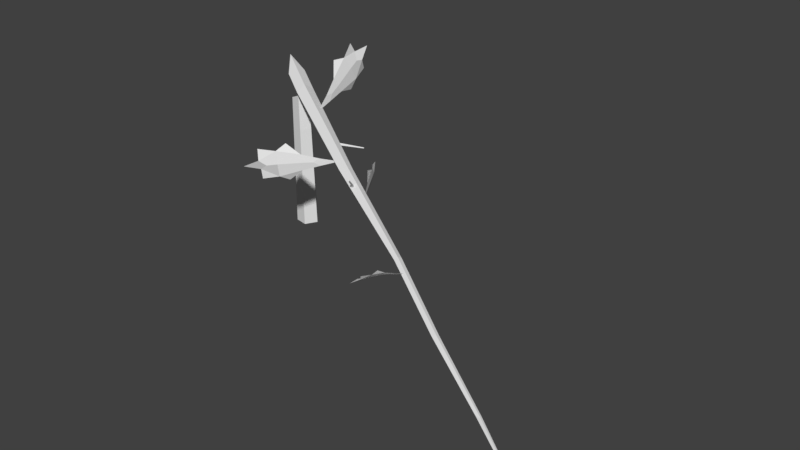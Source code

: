 # Source: 7.blend  (saved by Blender 2.78.0; exported with 4.5.12 LTS)
import bpy
from mathutils import Matrix  # noqa: F401  (used for matrix-valued properties, if any)

bpy.ops.wm.read_factory_settings(use_empty=True)
scene = bpy.context.scene
scene.name = 'Scene'

# ---- collections
col_collection_1 = bpy.data.collections.new('Collection 1'); scene.collection.children.link(col_collection_1)

# ---- materials (node trees are filled in below, after node groups)
mat_pine_needle = bpy.data.materials.new('Pine Needle')
mat_pine_needle.alpha_threshold = 0.0
mat_pine_needle.use_transparent_shadow = False
mat_pine_needle.roughness = 0.5
mat_pine_bark = bpy.data.materials.new('Pine Bark')
mat_pine_bark.alpha_threshold = 0.0
mat_pine_bark.use_transparent_shadow = False
mat_pine_bark.roughness = 0.5
mat_pine_wood = bpy.data.materials.new('Pine Wood')
mat_pine_wood.alpha_threshold = 0.0
mat_pine_wood.use_transparent_shadow = False
mat_pine_wood.roughness = 0.5

# ---- material node trees

# ---- world
world_world = bpy.data.worlds.new('World'); scene.world = world_world
world_world.color = (0.05088, 0.05088, 0.05088)
world_world.use_sun_shadow = False
world_world.sun_shadow_jitter_overblur = 0.0
world_world.cycles.sampling_method = 'MANUAL'

# ---- meshes
me_dead_pine_tree_crk_l_07 = bpy.data.meshes.new('Dead_Pine_Tree_crk_l_07')
me_dead_pine_tree_crk_l_07.from_pydata([(1.145, 3.568, 0.09416), (1.113, 3.763, -0.04513), (1.108, 3.757, 0.1964), (1.16, 3.411, 0.6218), (1.093, 3.915, -0.3309), (1.014, 4.114, -0.22), (1.094, 3.701, -0.444), (1.08, 3.911, -1.098), (1.05, 4.264, -0.9224), (0.9522, 4.071, -1.585), (1.006, 4.366, -1.452), (0.9425, 4.593, -0.7527), (0.8395, 4.615, -1.33), (0.7839, 4.881, -1.203), (1.03, 4.414, -1.196), (0.8776, 4.68, -1.822), (1.013, 3.606, -0.9449), (0.8222, 4.578, -0.447), (2.392, 2.749, 1.858), (2.228, 2.626, 1.971), (2.409, 2.539, 1.851), (2.832, 2.69, 1.564), (1.969, 2.598, 2.146), (1.967, 2.368, 2.106), (1.929, 2.827, 2.122), (1.361, 2.897, 2.504), (1.416, 2.521, 2.519), (0.8628, 2.888, 2.702), (0.9543, 2.587, 2.779), (1.429, 2.15, 2.467), (0.9244, 2.295, 2.668), (0.9534, 2.011, 2.648), (1.165, 2.474, 2.687), (0.5512, 2.368, 2.96), (1.514, 3.09, 2.267), (1.594, 2.023, 2.23), (4.189, 2.165, 2.094), (4.151, 2.285, 1.988), (4.23, 2.303, 2.131), (4.355, 2.106, 2.425), (4.06, 2.353, 1.8), (4.081, 2.507, 1.853), (3.993, 2.206, 1.772), (3.765, 2.23, 1.353), (3.857, 2.468, 1.401), (3.529, 2.279, 1.075), (3.646, 2.453, 1.084), (3.905, 2.724, 1.475), (3.633, 2.657, 1.165), (3.691, 2.862, 1.211), (3.762, 2.513, 1.219), (3.49, 2.637, 0.854), (3.752, 2.096, 1.521), (3.95, 2.799, 1.694), (6.605, 1.552, 3.741), (6.507, 1.529, 3.817), (6.53, 1.477, 3.706), (6.724, 1.474, 3.492), (6.429, 1.551, 3.964), (6.332, 1.483, 3.923), (6.499, 1.647, 4.0), (6.42, 1.72, 4.369), (6.301, 1.58, 4.3), (6.31, 1.757, 4.646), (6.246, 1.62, 4.593), (6.155, 1.457, 4.226), (6.105, 1.562, 4.526), (6.003, 1.455, 4.462), (6.247, 1.571, 4.456), (6.084, 1.545, 4.786), (6.491, 1.81, 4.247), (6.104, 1.432, 4.064), (1.16, 3.411, 0.6218), (1.108, 3.757, 0.1963), (1.113, 3.763, -0.04514), (1.144, 3.568, 0.09416), (1.013, 4.114, -0.2201), (1.092, 3.915, -0.3309), (1.05, 4.264, -0.9224), (1.079, 3.911, -1.098), (1.094, 3.701, -0.4439), (1.006, 4.366, -1.452), (0.9519, 4.071, -1.585), (0.7835, 4.881, -1.203), (0.8392, 4.615, -1.33), (0.9422, 4.593, -0.7528), (1.03, 4.414, -1.196), (0.8773, 4.679, -1.822), (1.013, 3.606, -0.9448), (0.822, 4.577, -0.4472), (2.832, 2.69, 1.564), (2.409, 2.539, 1.851), (2.228, 2.626, 1.971), (2.392, 2.749, 1.858), (1.966, 2.368, 2.106), (1.969, 2.598, 2.146), (1.416, 2.521, 2.519), (1.361, 2.897, 2.504), (1.928, 2.827, 2.122), (0.9542, 2.587, 2.778), (0.8626, 2.888, 2.701), (0.9533, 2.011, 2.647), (0.9243, 2.295, 2.667), (1.429, 2.15, 2.466), (1.165, 2.474, 2.686), (0.5511, 2.368, 2.96), (1.514, 3.089, 2.266), (1.594, 2.023, 2.23), (4.355, 2.106, 2.425), (4.23, 2.303, 2.131), (4.151, 2.285, 1.988), (4.189, 2.165, 2.094), (4.081, 2.507, 1.853), (4.06, 2.353, 1.8), (3.857, 2.468, 1.401), (3.765, 2.23, 1.353), (3.993, 2.207, 1.772), (3.646, 2.453, 1.084), (3.529, 2.279, 1.075), (3.691, 2.862, 1.211), (3.633, 2.657, 1.165), (3.905, 2.724, 1.475), (3.762, 2.513, 1.22), (3.49, 2.637, 0.8542), (3.752, 2.096, 1.521), (3.95, 2.799, 1.694), (6.724, 1.474, 3.492), (6.529, 1.477, 3.705), (6.507, 1.53, 3.817), (6.605, 1.553, 3.74), (6.332, 1.483, 3.923), (6.428, 1.552, 3.964), (6.301, 1.58, 4.3), (6.42, 1.72, 4.369), (6.499, 1.647, 4.0), (6.246, 1.62, 4.593), (6.309, 1.757, 4.646), (6.003, 1.455, 4.462), (6.104, 1.563, 4.526), (6.154, 1.457, 4.226), (6.247, 1.571, 4.456), (6.084, 1.545, 4.786), (6.49, 1.81, 4.246), (6.104, 1.432, 4.064), (0.0199, 2.446, 0.2174), (-0.02175, 3.44, 0.1866), (-0.3312, 3.352, 0.1245), (-0.312, 2.383, 0.1491), (-0.02696, 2.431, -0.319), (-0.05416, 3.42, -0.3008), (0.1689, 3.423, -0.05206), (0.2123, 2.433, -0.05343), (2.148, 2.857, 1.116), (2.802, 2.724, 0.5452), (2.802, 2.749, 0.5353), (2.14, 2.931, 1.096), (2.1, 2.876, 1.06), (2.793, 2.729, 0.52), (3.785, 2.373, 2.103), (3.975, 2.764, 2.47), (3.981, 2.792, 2.446), (3.794, 2.424, 2.054), (4.007, 2.767, 2.451), (3.847, 2.379, 2.069), (3.356, 2.637, 1.621), (6.307, 1.615, 3.133), (6.269, 1.502, 3.134), (3.22, 2.422, 1.623), (3.144, 2.394, 1.771), (6.21, 1.483, 3.237), (6.211, 1.585, 3.3), (3.089, 2.617, 1.865), (3.307, 2.747, 1.776), (6.272, 1.667, 3.236), (10.55, 0.266, 5.609), (10.62, 0.3083, 5.637), (12.59, -0.01168, 6.985), (12.55, -0.01687, 6.96), (10.5, 0.3077, 5.695), (10.53, 0.2688, 5.674), (12.54, -0.02159, 6.98), (12.56, -0.01218, 7.007), (10.63, 0.3204, 5.697), (12.59, -0.007368, 7.013), (0.1329, 3.661, 0.3757), (0.2156, 3.904, 0.1721), (0.2528, 3.442, -0.04452), (0.0902, 3.389, 0.2426), (0.3874, 3.73, -0.02529), (8.374, 0.8931, 4.549), (8.457, 0.9423, 4.49), (8.43, 0.8483, 4.408), (8.376, 0.8349, 4.49), (8.495, 0.9069, 4.425), (-0.3645, 4.018, -0.4533), (-0.9734, 4.361, -0.5047), (-0.619, 3.95, -0.05231), (-0.2987, -0.5871, -0.1774), (-0.3239, 2.024, -0.1732), (0.03992, -0.5871, -0.3639), (0.3193, -0.5871, -0.05681), (0.1223, -0.5871, 0.293), (-0.2648, -0.5871, 0.2095)], [], [(0, 1, 2, 3), (4, 5, 2, 1), (4, 6, 7, 8), (7, 9, 10), (11, 12, 13), (8, 7, 10, 14), (12, 14, 10, 15), (7, 6, 16), (5, 11, 17), (11, 8, 14, 12), (5, 4, 8, 11), (6, 4, 1, 0), (18, 19, 20, 21), (22, 23, 20, 19), (22, 24, 25, 26), (25, 27, 28), (29, 30, 31), (26, 25, 28, 32), (30, 32, 28, 33), (25, 24, 34), (23, 29, 35), (29, 26, 32, 30), (23, 22, 26, 29), (24, 22, 19, 18), (36, 37, 38, 39), (40, 41, 38, 37), (40, 42, 43, 44), (43, 45, 46), (47, 48, 49), (44, 43, 46, 50), (48, 50, 46, 51), (43, 42, 52), (41, 47, 53), (47, 44, 50, 48), (41, 40, 44, 47), (42, 40, 37, 36), (54, 55, 56, 57), (58, 59, 56, 55), (58, 60, 61, 62), (61, 63, 64), (65, 66, 67), (62, 61, 64, 68), (66, 68, 64, 69), (61, 60, 70), (59, 65, 71), (65, 62, 68, 66), (59, 58, 62, 65), (60, 58, 55, 54), (72, 73, 74, 75), (74, 73, 76, 77), (78, 79, 80, 77), (81, 82, 79), (83, 84, 85), (86, 81, 79, 78), (87, 81, 86, 84), (88, 80, 79), (89, 85, 76), (84, 86, 78, 85), (85, 78, 77, 76), (75, 74, 77, 80), (90, 91, 92, 93), (92, 91, 94, 95), (96, 97, 98, 95), (99, 100, 97), (101, 102, 103), (104, 99, 97, 96), (105, 99, 104, 102), (106, 98, 97), (107, 103, 94), (102, 104, 96, 103), (103, 96, 95, 94), (93, 92, 95, 98), (108, 109, 110, 111), (110, 109, 112, 113), (114, 115, 116, 113), (117, 118, 115), (119, 120, 121), (122, 117, 115, 114), (123, 117, 122, 120), (124, 116, 115), (125, 121, 112), (120, 122, 114, 121), (121, 114, 113, 112), (111, 110, 113, 116), (126, 127, 128, 129), (128, 127, 130, 131), (132, 133, 134, 131), (135, 136, 133), (137, 138, 139), (140, 135, 133, 132), (141, 135, 140, 138), (142, 134, 133), (143, 139, 130), (138, 140, 132, 139), (139, 132, 131, 130), (129, 128, 131, 134), (144, 145, 146, 147), (148, 149, 150, 151), (151, 150, 145, 144), (152, 153, 154, 155), (156, 157, 153, 152), (153, 157, 154), (155, 154, 157, 156), (158, 159, 160, 161), (161, 160, 162, 163), (163, 162, 159, 158), (162, 160, 159), (164, 165, 166, 167), (168, 169, 170, 171), (172, 173, 165, 164), (167, 166, 169, 168), (171, 170, 173, 172), (174, 175, 176, 177), (178, 179, 180, 181), (175, 182, 183, 176), (179, 174, 177, 180), (182, 178, 181, 183), (184, 171, 172, 185), (186, 167, 168, 187), (185, 172, 164, 188), (187, 168, 171, 184), (188, 164, 167, 186), (173, 170, 189, 190), (190, 189, 178, 182), (169, 166, 191, 192), (192, 191, 174, 179), (165, 173, 190, 193), (193, 190, 182, 175), (170, 169, 192, 189), (189, 192, 179, 178), (166, 165, 193, 191), (191, 193, 175, 174), (180, 177, 176, 183), (181, 180, 183), (150, 186, 187), (145, 150, 187), (187, 184, 145), (186, 150, 188), (185, 188, 194, 195), (184, 185, 195, 196), (195, 194, 196), (188, 184, 196, 194), (197, 198, 148, 199), (200, 151, 144, 201), (202, 147, 198, 197), (199, 148, 151, 200), (201, 144, 147, 202), (148, 147, 146, 149), (198, 147, 148), (188, 150, 145, 184), (145, 150, 149, 146), (201, 202, 197, 199, 200)])
me_dead_pine_tree_crk_l_07.polygons.foreach_set('material_index', [0, 0, 0, 0, 0, 0, 0, 0, 0, 0, 0, 0, 0, 0, 0, 0, 0, 0, 0, 0, 0, 0, 0, 0, 0, 0, 0, 0, 0, 0, 0, 0, 0, 0, 0, 0, 0, 0, 0, 0, 0, 0, 0, 0, 0, 0, 0, 0, 0, 0, 0, 0, 0, 0, 0, 0, 0, 0, 0, 0, 0, 0, 0, 0, 0, 0, 0, 0, 0, 0, 0, 0, 0, 0, 0, 0, 0, 0, 0, 0, 0, 0, 0, 0, 0, 0, 0, 0, 0, 0, 0, 0, 0, 0, 0, 0, 1, 1, 1, 0, 0, 0, 0, 0, 0, 0, 0, 1, 1, 1, 1, 1, 1, 1, 1, 1, 1, 1, 1, 1, 1, 1, 1, 1, 1, 1, 1, 1, 1, 1, 1, 1, 1, 1, 1, 1, 1, 1, 1, 1, 2, 2, 1, 1, 1, 1, 1, 2, 2, 2, 2, 2])
_uv = me_dead_pine_tree_crk_l_07.uv_layers.new(name='UVMap')
_uv.uv.foreach_set('vector', [0.931, 0.3459, 0.9351, 0.3377, 0.9393, 0.3459, 0.9351, 0.3666, 0.9351, 0.3253, 0.9443, 0.3253, 0.9393, 0.3459, 0.9351, 0.3377, 0.9351, 0.3253, 0.926, 0.3253, 0.9203, 0.2989, 0.9351, 0.2989, 0.9203, 0.2989, 0.9177, 0.2787, 0.9293, 0.2787, 0.95, 0.2989, 0.941, 0.2787, 0.9526, 0.2787, 0.9351, 0.2989, 0.9203, 0.2989, 0.9293, 0.2787, 0.9351, 0.287, 0.941, 0.2787, 0.9351, 0.287, 0.9293, 0.2787, 0.9351, 0.2606, 0.9203, 0.2989, 0.926, 0.3253, 0.9139, 0.3096, 0.9443, 0.3253, 0.95, 0.2989, 0.9564, 0.3091, 0.95, 0.2989, 0.9351, 0.2989, 0.9351, 0.287, 0.941, 0.2787, 0.9443, 0.3253, 0.9351, 0.3253, 0.9351, 0.2989, 0.95, 0.2989, 0.926, 0.3253, 0.9351, 0.3253, 0.9351, 0.3377, 0.931, 0.3459, 0.931, 0.3459, 0.9351, 0.3377, 0.9393, 0.3459, 0.9351, 0.3666, 0.9351, 0.3253, 0.9443, 0.3253, 0.9393, 0.3459, 0.9351, 0.3377, 0.9351, 0.3253, 0.926, 0.3253, 0.9203, 0.2989, 0.9351, 0.2989, 0.9203, 0.2989, 0.9177, 0.2787, 0.9293, 0.2787, 0.95, 0.2989, 0.941, 0.2787, 0.9526, 0.2787, 0.9351, 0.2989, 0.9203, 0.2989, 0.9293, 0.2787, 0.9351, 0.287, 0.941, 0.2787, 0.9351, 0.287, 0.9293, 0.2787, 0.9351, 0.2606, 0.9203, 0.2989, 0.926, 0.3253, 0.9139, 0.3096, 0.9443, 0.3253, 0.95, 0.2989, 0.9564, 0.3091, 0.95, 0.2989, 0.9351, 0.2989, 0.9351, 0.287, 0.941, 0.2787, 0.9443, 0.3253, 0.9351, 0.3253, 0.9351, 0.2989, 0.95, 0.2989, 0.926, 0.3253, 0.9351, 0.3253, 0.9351, 0.3377, 0.931, 0.3459, 0.931, 0.3459, 0.9351, 0.3377, 0.9393, 0.3459, 0.9351, 0.3666, 0.9351, 0.3253, 0.9443, 0.3253, 0.9393, 0.3459, 0.9351, 0.3377, 0.9351, 0.3253, 0.926, 0.3253, 0.9203, 0.2989, 0.9351, 0.2989, 0.9203, 0.2989, 0.9177, 0.2787, 0.9293, 0.2787, 0.95, 0.2989, 0.941, 0.2787, 0.9526, 0.2787, 0.9351, 0.2989, 0.9203, 0.2989, 0.9293, 0.2787, 0.9351, 0.287, 0.941, 0.2787, 0.9351, 0.287, 0.9293, 0.2787, 0.9351, 0.2606, 0.9203, 0.2989, 0.926, 0.3253, 0.9139, 0.3096, 0.9443, 0.3253, 0.95, 0.2989, 0.9564, 0.3091, 0.95, 0.2989, 0.9351, 0.2989, 0.9351, 0.287, 0.941, 0.2787, 0.9443, 0.3253, 0.9351, 0.3253, 0.9351, 0.2989, 0.95, 0.2989, 0.926, 0.3253, 0.9351, 0.3253, 0.9351, 0.3377, 0.931, 0.3459, 0.931, 0.3459, 0.9351, 0.3377, 0.9393, 0.3459, 0.9351, 0.3666, 0.9351, 0.3253, 0.9443, 0.3253, 0.9393, 0.3459, 0.9351, 0.3377, 0.9351, 0.3253, 0.926, 0.3253, 0.9203, 0.2989, 0.9351, 0.2989, 0.9203, 0.2989, 0.9177, 0.2787, 0.9293, 0.2787, 0.95, 0.2989, 0.941, 0.2787, 0.9526, 0.2787, 0.9351, 0.2989, 0.9203, 0.2989, 0.9293, 0.2787, 0.9351, 0.287, 0.941, 0.2787, 0.9351, 0.287, 0.9293, 0.2787, 0.9351, 0.2606, 0.9203, 0.2989, 0.926, 0.3253, 0.9139, 0.3096, 0.9443, 0.3253, 0.95, 0.2989, 0.9564, 0.3091, 0.95, 0.2989, 0.9351, 0.2989, 0.9351, 0.287, 0.941, 0.2787, 0.9443, 0.3253, 0.9351, 0.3253, 0.9351, 0.2989, 0.95, 0.2989, 0.926, 0.3253, 0.9351, 0.3253, 0.9351, 0.3377, 0.931, 0.3459, 0.9351, 0.3666, 0.9393, 0.3459, 0.9351, 0.3377, 0.931, 0.3459, 0.9351, 0.3377, 0.9393, 0.3459, 0.9443, 0.3253, 0.9351, 0.3253, 0.9351, 0.2989, 0.9203, 0.2989, 0.926, 0.3253, 0.9351, 0.3253, 0.9293, 0.2787, 0.9177, 0.2787, 0.9203, 0.2989, 0.9526, 0.2787, 0.941, 0.2787, 0.95, 0.2989, 0.9351, 0.287, 0.9293, 0.2787, 0.9203, 0.2989, 0.9351, 0.2989, 0.9351, 0.2606, 0.9293, 0.2787, 0.9351, 0.287, 0.941, 0.2787, 0.9139, 0.3096, 0.926, 0.3253, 0.9203, 0.2989, 0.9564, 0.3091, 0.95, 0.2989, 0.9443, 0.3253, 0.941, 0.2787, 0.9351, 0.287, 0.9351, 0.2989, 0.95, 0.2989, 0.95, 0.2989, 0.9351, 0.2989, 0.9351, 0.3253, 0.9443, 0.3253, 0.931, 0.3459, 0.9351, 0.3377, 0.9351, 0.3253, 0.926, 0.3253, 0.9351, 0.3666, 0.9393, 0.3459, 0.9351, 0.3377, 0.931, 0.3459, 0.9351, 0.3377, 0.9393, 0.3459, 0.9443, 0.3253, 0.9351, 0.3253, 0.9351, 0.2989, 0.9203, 0.2989, 0.926, 0.3253, 0.9351, 0.3253, 0.9293, 0.2787, 0.9177, 0.2787, 0.9203, 0.2989, 0.9526, 0.2787, 0.941, 0.2787, 0.95, 0.2989, 0.9351, 0.287, 0.9293, 0.2787, 0.9203, 0.2989, 0.9351, 0.2989, 0.9351, 0.2606, 0.9293, 0.2787, 0.9351, 0.287, 0.941, 0.2787, 0.9139, 0.3096, 0.926, 0.3253, 0.9203, 0.2989, 0.9564, 0.3091, 0.95, 0.2989, 0.9443, 0.3253, 0.941, 0.2787, 0.9351, 0.287, 0.9351, 0.2989, 0.95, 0.2989, 0.95, 0.2989, 0.9351, 0.2989, 0.9351, 0.3253, 0.9443, 0.3253, 0.931, 0.3459, 0.9351, 0.3377, 0.9351, 0.3253, 0.926, 0.3253, 0.9351, 0.3666, 0.9393, 0.3459, 0.9351, 0.3377, 0.931, 0.3459, 0.9351, 0.3377, 0.9393, 0.3459, 0.9443, 0.3253, 0.9351, 0.3253, 0.9351, 0.2989, 0.9203, 0.2989, 0.926, 0.3253, 0.9351, 0.3253, 0.9293, 0.2787, 0.9177, 0.2787, 0.9203, 0.2989, 0.9526, 0.2787, 0.941, 0.2787, 0.95, 0.2989, 0.9351, 0.287, 0.9293, 0.2787, 0.9203, 0.2989, 0.9351, 0.2989, 0.9351, 0.2606, 0.9293, 0.2787, 0.9351, 0.287, 0.941, 0.2787, 0.9139, 0.3096, 0.926, 0.3253, 0.9203, 0.2989, 0.9564, 0.3091, 0.95, 0.2989, 0.9443, 0.3253, 0.941, 0.2787, 0.9351, 0.287, 0.9351, 0.2989, 0.95, 0.2989, 0.95, 0.2989, 0.9351, 0.2989, 0.9351, 0.3253, 0.9443, 0.3253, 0.931, 0.3459, 0.9351, 0.3377, 0.9351, 0.3253, 0.926, 0.3253, 0.9351, 0.3666, 0.9393, 0.3459, 0.9351, 0.3377, 0.931, 0.3459, 0.9351, 0.3377, 0.9393, 0.3459, 0.9443, 0.3253, 0.9351, 0.3253, 0.9351, 0.2989, 0.9203, 0.2989, 0.926, 0.3253, 0.9351, 0.3253, 0.9293, 0.2787, 0.9177, 0.2787, 0.9203, 0.2989, 0.9526, 0.2787, 0.941, 0.2787, 0.95, 0.2989, 0.9351, 0.287, 0.9293, 0.2787, 0.9203, 0.2989, 0.9351, 0.2989, 0.9351, 0.2606, 0.9293, 0.2787, 0.9351, 0.287, 0.941, 0.2787, 0.9139, 0.3096, 0.926, 0.3253, 0.9203, 0.2989, 0.9564, 0.3091, 0.95, 0.2989, 0.9443, 0.3253, 0.941, 0.2787, 0.9351, 0.287, 0.9351, 0.2989, 0.95, 0.2989, 0.95, 0.2989, 0.9351, 0.2989, 0.9351, 0.3253, 0.9443, 0.3253, 0.931, 0.3459, 0.9351, 0.3377, 0.9351, 0.3253, 0.926, 0.3253, 0.9149, 0.9511, 0.9142, 0.966, 0.9095, 0.9647, 0.9098, 0.9502, 0.9, 0.9509, 0.9004, 0.9657, 0.8954, 0.9658, 0.8946, 0.951, 0.9198, 0.9511, 0.9188, 0.9659, 0.9142, 0.966, 0.9149, 0.9511, 0.9441, 0.9168, 0.9309, 0.9164, 0.9309, 0.916, 0.9442, 0.9157, 0.9441, 0.9179, 0.9308, 0.9168, 0.9309, 0.9164, 0.9441, 0.9168, 0.9308, 0.9224, 0.9312, 0.9226, 0.9308, 0.9228, 0.9442, 0.9157, 0.9309, 0.916, 0.9308, 0.9156, 0.9441, 0.9145, 0.9394, 0.919, 0.9309, 0.9193, 0.9308, 0.9187, 0.9393, 0.918, 0.9393, 0.9211, 0.9308, 0.9204, 0.9309, 0.9198, 0.9394, 0.9201, 0.9394, 0.9201, 0.9309, 0.9198, 0.9309, 0.9193, 0.9394, 0.919, 0.9308, 0.9221, 0.9313, 0.9218, 0.9313, 0.9223, 0.9841, 0.9723, 0.9322, 0.9704, 0.9323, 0.9686, 0.985, 0.9686, 0.9841, 0.9823, 0.9319, 0.9758, 0.932, 0.974, 0.9855, 0.9789, 0.9841, 0.9752, 0.9321, 0.9722, 0.9322, 0.9704, 0.9841, 0.9723, 0.985, 0.9686, 0.9323, 0.9686, 0.9323, 0.9669, 0.985, 0.966, 0.9855, 0.9789, 0.932, 0.974, 0.9321, 0.9722, 0.9841, 0.9752, 0.9295, 0.9844, 0.9287, 0.9852, 0.8931, 0.9861, 0.8946, 0.9855, 0.9297, 0.987, 0.9293, 0.9877, 0.8945, 0.9879, 0.8937, 0.9873, 0.9287, 0.9852, 0.9282, 0.9859, 0.8928, 0.9867, 0.8931, 0.9861, 0.9292, 0.9834, 0.9295, 0.9844, 0.8946, 0.9855, 0.8943, 0.9849, 0.9282, 0.9859, 0.9297, 0.987, 0.8937, 0.9873, 0.8928, 0.9867, 0.9459, 0.9099, 0.8943, 0.904, 0.8931, 0.9002, 0.9477, 0.9053, 0.9473, 0.8961, 0.8942, 0.8935, 0.8941, 0.891, 0.9473, 0.8911, 0.9477, 0.9053, 0.8931, 0.9002, 0.8932, 0.8972, 0.9465, 0.9008, 0.9455, 0.9144, 0.8928, 0.9074, 0.8943, 0.904, 0.9459, 0.9099, 0.9465, 0.9008, 0.8932, 0.8972, 0.8942, 0.8935, 0.9473, 0.8961, 0.9321, 0.9722, 0.932, 0.974, 0.8932, 0.9715, 0.8929, 0.9699, 0.965, 0.9861, 0.9655, 0.9876, 0.9297, 0.987, 0.9282, 0.9859, 0.9323, 0.9669, 0.9323, 0.9686, 0.8936, 0.9675, 0.8936, 0.966, 0.9656, 0.9823, 0.9656, 0.9838, 0.9295, 0.9844, 0.9292, 0.9834, 0.9322, 0.9704, 0.9321, 0.9722, 0.8929, 0.9699, 0.8928, 0.9686, 0.9649, 0.9849, 0.965, 0.9861, 0.9282, 0.9859, 0.9287, 0.9852, 0.932, 0.974, 0.9319, 0.9758, 0.8933, 0.9727, 0.8932, 0.9715, 0.9655, 0.9876, 0.9656, 0.9888, 0.9293, 0.9877, 0.9297, 0.987, 0.9323, 0.9686, 0.9322, 0.9704, 0.8928, 0.9686, 0.8936, 0.9675, 0.9656, 0.9838, 0.9649, 0.9849, 0.9287, 0.9852, 0.9295, 0.9844, 0.9317, 0.9212, 0.9319, 0.9214, 0.9312, 0.9217, 0.9308, 0.9215, 0.9312, 0.9212, 0.9317, 0.9212, 0.9308, 0.9215, 0.9485, 0.8955, 0.9473, 0.8961, 0.9473, 0.8911, 0.9493, 0.891, 0.9485, 0.8955, 0.9473, 0.8911, 0.9455, 0.9144, 0.9459, 0.9099, 0.9475, 0.9145, 0.9473, 0.8961, 0.9485, 0.8955, 0.9465, 0.9008, 0.9477, 0.9053, 0.9465, 0.9008, 0.9601, 0.9017, 0.9692, 0.9067, 0.9459, 0.9099, 0.9477, 0.9053, 0.9692, 0.9067, 0.9595, 0.9107, 0.8588, 0.8427, 0.8323, 0.852, 0.8323, 0.8327, 0.7957, 0.852, 0.7957, 0.8327, 0.8323, 0.8327, 0.8323, 0.852, 0.9048, 0.9146, 0.905, 0.9448, 0.9, 0.9509, 0.899, 0.9145, 0.9225, 0.9148, 0.9198, 0.9511, 0.9149, 0.9511, 0.9165, 0.9145, 0.9106, 0.9145, 0.9098, 0.9502, 0.905, 0.9448, 0.9048, 0.9146, 0.899, 0.9145, 0.9, 0.9509, 0.8946, 0.951, 0.8928, 0.9147, 0.9165, 0.9145, 0.9149, 0.9511, 0.9098, 0.9502, 0.9106, 0.9145, 0.7815, 0.7803, 0.8036, 0.779, 0.802, 0.8179, 0.7815, 0.82, 0.7931, 0.7627, 0.8036, 0.779, 0.7815, 0.7803, 0.7957, 0.852, 0.7815, 0.8465, 0.7825, 0.8343, 0.7957, 0.8327, 0.7981, 0.8305, 0.786, 0.8326, 0.7815, 0.82, 0.802, 0.8179, 0.9165, 0.9145, 0.9106, 0.9145, 0.9048, 0.9146, 0.899, 0.9145, 0.9225, 0.9148])
me_dead_pine_tree_crk_l_07.materials.append(mat_pine_needle)
me_dead_pine_tree_crk_l_07.materials.append(mat_pine_bark)
me_dead_pine_tree_crk_l_07.materials.append(mat_pine_wood)
me_dead_pine_tree_crk_l_07.use_remesh_preserve_volume = False
me_dead_pine_tree_crk_l_07.use_remesh_preserve_attributes = False
me_dead_pine_tree_crk_l_07.use_mirror_vertex_groups = False
me_dead_pine_tree_crk_l_07.update()
me_dead_pine_tree_crk_l_07.normals_split_custom_set([tuple(v) for v in zip(*[iter([0.9837, 0.178, 0.02466, 0.9837, 0.178, 0.02466, 0.9837, 0.178, 0.02466, 0.9837, 0.178, 0.02466, 0.9518, 0.3003, 0.06251, 0.9518, 0.3003, 0.06251, 0.9518, 0.3003, 0.06251, 0.9518, 0.3003, 0.06251, 0.9978, 0.06339, -0.01738, 0.9978, 0.06339, -0.01738, 0.9978, 0.06339, -0.01738, 0.9978, 0.06339, -0.01738, 0.9614, -0.05531, -0.2697, 0.9614, -0.05531, -0.2697, 0.9614, -0.05531, -0.2697, 0.9484, 0.2746, -0.1587, 0.9484, 0.2746, -0.1587, 0.9484, 0.2746, -0.1587, 0.9943, 0.08483, -0.06528, 0.9943, 0.08483, -0.06528, 0.9943, 0.08483, -0.06528, 0.9943, 0.08483, -0.06528, 0.8367, 0.5469, 0.02782, 0.8367, 0.5469, 0.02782, 0.8367, 0.5469, 0.02782, 0.8367, 0.5469, 0.02782, 0.9592, -0.2622, -0.1056, 0.9592, -0.2622, -0.1056, 0.9592, -0.2622, -0.1056, 0.7988, 0.4965, 0.3399, 0.7988, 0.4965, 0.3399, 0.7988, 0.4965, 0.3399, 0.8707, 0.4911, -0.02628, 0.8707, 0.4911, -0.02628, 0.8707, 0.4911, -0.02628, 0.8707, 0.4911, -0.02628, 0.9541, 0.279, 0.1089, 0.9541, 0.279, 0.1089, 0.9541, 0.279, 0.1089, 0.9541, 0.279, 0.1089, 0.9953, 0.07663, -0.05907, 0.9953, 0.07663, -0.05907, 0.9953, 0.07663, -0.05907, 0.9953, 0.07663, -0.05907, 0.5574, 0.01698, 0.8301, 0.5574, 0.01698, 0.8301, 0.5574, 0.01698, 0.8301, 0.5574, 0.01698, 0.8301, 0.5419, -0.1142, 0.8327, 0.5419, -0.1142, 0.8327, 0.5419, -0.1142, 0.8327, 0.5419, -0.1142, 0.8327, 0.5531, 0.1399, 0.8213, 0.5531, 0.1399, 0.8213, 0.5531, 0.1399, 0.8213, 0.5531, 0.1399, 0.8213, 0.343, 0.3285, 0.88, 0.343, 0.3285, 0.88, 0.343, 0.3285, 0.88, 0.3623, -0.0286, 0.9316, 0.3623, -0.0286, 0.9316, 0.3623, -0.0286, 0.9316, 0.4998, 0.1368, 0.8553, 0.4998, 0.1368, 0.8553, 0.4998, 0.1368, 0.8553, 0.4998, 0.1368, 0.8553, 0.4309, -0.3594, 0.8278, 0.4309, -0.3594, 0.8278, 0.4309, -0.3594, 0.8278, 0.4309, -0.3594, 0.8278, 0.5357, 0.4526, 0.7128, 0.5357, 0.4526, 0.7128, 0.5357, 0.4526, 0.7128, 0.6169, -0.4294, 0.6596, 0.6169, -0.4294, 0.6596, 0.6169, -0.4294, 0.6596, 0.3914, -0.2761, 0.8778, 0.3914, -0.2761, 0.8778, 0.3914, -0.2761, 0.8778, 0.3914, -0.2761, 0.8778, 0.5762, -0.1143, 0.8093, 0.5762, -0.1143, 0.8093, 0.5762, -0.1143, 0.8093, 0.5762, -0.1143, 0.8093, 0.5205, 0.1432, 0.8417, 0.5205, 0.1432, 0.8417, 0.5205, 0.1432, 0.8417, 0.5205, 0.1432, 0.8417, 0.876, -0.1328, -0.4637, 0.876, -0.1328, -0.4637, 0.876, -0.1328, -0.4637, 0.876, -0.1328, -0.4637, 0.8904, 0.004642, -0.4552, 0.8904, 0.004642, -0.4552, 0.8904, 0.004642, -0.4552, 0.8904, 0.004642, -0.4552, 0.8382, -0.2512, -0.484, 0.8382, -0.2512, -0.484, 0.8382, -0.2512, -0.484, 0.8382, -0.2512, -0.484, 0.6593, -0.4088, -0.6311, 0.6593, -0.4088, -0.6311, 0.6593, -0.4088, -0.6311, 0.7571, -0.0683, -0.6497, 0.7571, -0.0683, -0.6497, 0.7571, -0.0683, -0.6497, 0.8139, -0.2391, -0.5296, 0.8139, -0.2391, -0.5296, 0.8139, -0.2391, -0.5296, 0.8139, -0.2391, -0.5296, 0.8149, 0.257, -0.5194, 0.8149, 0.257, -0.5194, 0.8149, 0.257, -0.5194, 0.8149, 0.257, -0.5194, 0.6989, -0.5847, -0.412, 0.6989, -0.5847, -0.412, 0.6989, -0.5847, -0.412, 0.9235, 0.2632, -0.279, 0.9235, 0.2632, -0.279, 0.9235, 0.2632, -0.279, 0.7832, 0.1867, -0.5931, 0.7832, 0.1867, -0.5931, 0.7832, 0.1867, -0.5931, 0.7832, 0.1867, -0.5931, 0.8963, -0.01358, -0.4433, 0.8963, -0.01358, -0.4433, 0.8963, -0.01358, -0.4433, 0.8963, -0.01358, -0.4433, 0.8217, -0.2428, -0.5156, 0.8217, -0.2428, -0.5156, 0.8217, -0.2428, -0.5156, 0.8217, -0.2428, -0.5156, 0.5086, -0.726, 0.4628, 0.5086, -0.726, 0.4628, 0.5086, -0.726, 0.4628, 0.5086, -0.726, 0.4628, 0.4571, -0.7914, 0.4058, 0.4571, -0.7914, 0.4058, 0.4571, -0.7914, 0.4058, 0.4571, -0.7914, 0.4058, 0.6771, -0.6745, 0.2941, 0.6771, -0.6745, 0.2941, 0.6771, -0.6745, 0.2941, 0.6771, -0.6745, 0.2941, 0.7737, -0.5085, 0.3779, 0.7737, -0.5085, 0.3779, 0.7737, -0.5085, 0.3779, 0.5642, -0.745, 0.3559, 0.5642, -0.745, 0.3559, 0.5642, -0.745, 0.3559, 0.6973, -0.6801, 0.2266, 0.6973, -0.6801, 0.2266, 0.6973, -0.6801, 0.2266, 0.6973, -0.6801, 0.2266, 0.338, -0.9365, 0.09381, 0.338, -0.9365, 0.09381, 0.338, -0.9365, 0.09381, 0.338, -0.9365, 0.09381, 0.9012, -0.3467, 0.2599, 0.9012, -0.3467, 0.2599, 0.9012, -0.3467, 0.2599, 0.2592, -0.9632, 0.0707, 0.2592, -0.9632, 0.0707, 0.2592, -0.9632, 0.0707, 0.3928, -0.8773, 0.2758, 0.3928, -0.8773, 0.2758, 0.3928, -0.8773, 0.2758, 0.3928, -0.8773, 0.2758, 0.5212, -0.8153, 0.2522, 0.5212, -0.8153, 0.2522, 0.5212, -0.8153, 0.2522, 0.5212, -0.8153, 0.2522, 0.5832, -0.6712, 0.4575, 0.5832, -0.6712, 0.4575, 0.5832, -0.6712, 0.4575, 0.5832, -0.6712, 0.4575, -0.9837, -0.178, -0.02466, -0.9837, -0.178, -0.02466, -0.9837, -0.178, -0.02466, -0.9837, -0.178, -0.02466, -0.9518, -0.3003, -0.06251, -0.9518, -0.3003, -0.06251, -0.9518, -0.3003, -0.06251, -0.9518, -0.3003, -0.06251, -0.9978, -0.06338, 0.01738, -0.9978, -0.06338, 0.01738, -0.9978, -0.06338, 0.01738, -0.9978, -0.06338, 0.01738, -0.9613, 0.05538, 0.2697, -0.9613, 0.05538, 0.2697, -0.9613, 0.05538, 0.2697, -0.9484, -0.2746, 0.1587, -0.9484, -0.2746, 0.1587, -0.9484, -0.2746, 0.1587, -0.9943, -0.0848, 0.06528, -0.9943, -0.0848, 0.06528, -0.9943, -0.0848, 0.06528, -0.9943, -0.0848, 0.06528, -0.8367, -0.5469, -0.02783, -0.8367, -0.5469, -0.02783, -0.8367, -0.5469, -0.02783, -0.8367, -0.5469, -0.02783, -0.9592, 0.2622, 0.1057, -0.9592, 0.2622, 0.1057, -0.9592, 0.2622, 0.1057, -0.7987, -0.4965, -0.3399, -0.7987, -0.4965, -0.3399, -0.7987, -0.4965, -0.3399, -0.8707, -0.4911, 0.02629, -0.8707, -0.4911, 0.02629, -0.8707, -0.4911, 0.02629, -0.8707, -0.4911, 0.02629, -0.9541, -0.279, -0.1089, -0.9541, -0.279, -0.1089, -0.9541, -0.279, -0.1089, -0.9541, -0.279, -0.1089, -0.9953, -0.07663, 0.05908, -0.9953, -0.07663, 0.05908, -0.9953, -0.07663, 0.05908, -0.9953, -0.07663, 0.05908, -0.5574, -0.01698, -0.8301, -0.5574, -0.01698, -0.8301, -0.5574, -0.01698, -0.8301, -0.5574, -0.01698, -0.8301, -0.5419, 0.1142, -0.8327, -0.5419, 0.1142, -0.8327, -0.5419, 0.1142, -0.8327, -0.5419, 0.1142, -0.8327, -0.5531, -0.1399, -0.8213, -0.5531, -0.1399, -0.8213, -0.5531, -0.1399, -0.8213, -0.5531, -0.1399, -0.8213, -0.343, -0.3286, -0.88, -0.343, -0.3286, -0.88, -0.343, -0.3286, -0.88, -0.3623, 0.02864, -0.9316, -0.3623, 0.02864, -0.9316, -0.3623, 0.02864, -0.9316, -0.4998, -0.1368, -0.8552, -0.4998, -0.1368, -0.8552, -0.4998, -0.1368, -0.8552, -0.4998, -0.1368, -0.8552, -0.4309, 0.3594, -0.8278, -0.4309, 0.3594, -0.8278, -0.4309, 0.3594, -0.8278, -0.4309, 0.3594, -0.8278, -0.5357, -0.4527, -0.7128, -0.5357, -0.4527, -0.7128, -0.5357, -0.4527, -0.7128, -0.6169, 0.4294, -0.6596, -0.6169, 0.4294, -0.6596, -0.6169, 0.4294, -0.6596, -0.3914, 0.2761, -0.8778, -0.3914, 0.2761, -0.8778, -0.3914, 0.2761, -0.8778, -0.3914, 0.2761, -0.8778, -0.5762, 0.1143, -0.8093, -0.5762, 0.1143, -0.8093, -0.5762, 0.1143, -0.8093, -0.5762, 0.1143, -0.8093, -0.5205, -0.1432, -0.8417, -0.5205, -0.1432, -0.8417, -0.5205, -0.1432, -0.8417, -0.5205, -0.1432, -0.8417, -0.876, 0.1328, 0.4637, -0.876, 0.1328, 0.4637, -0.876, 0.1328, 0.4637, -0.876, 0.1328, 0.4637, -0.8904, -0.004664, 0.4552, -0.8904, -0.004664, 0.4552, -0.8904, -0.004664, 0.4552, -0.8904, -0.004664, 0.4552, -0.8382, 0.2513, 0.484, -0.8382, 0.2513, 0.484, -0.8382, 0.2513, 0.484, -0.8382, 0.2513, 0.484, -0.6592, 0.4089, 0.6311, -0.6592, 0.4089, 0.6311, -0.6592, 0.4089, 0.6311, -0.7571, 0.06824, 0.6497, -0.7571, 0.06824, 0.6497, -0.7571, 0.06824, 0.6497, -0.8139, 0.2391, 0.5296, -0.8139, 0.2391, 0.5296, -0.8139, 0.2391, 0.5296, -0.8139, 0.2391, 0.5296, -0.8149, -0.2571, 0.5194, -0.8149, -0.2571, 0.5194, -0.8149, -0.2571, 0.5194, -0.8149, -0.2571, 0.5194, -0.6988, 0.5848, 0.412, -0.6988, 0.5848, 0.412, -0.6988, 0.5848, 0.412, -0.9235, -0.2633, 0.279, -0.9235, -0.2633, 0.279, -0.9235, -0.2633, 0.279, -0.7832, -0.1867, 0.5931, -0.7832, -0.1867, 0.5931, -0.7832, -0.1867, 0.5931, -0.7832, -0.1867, 0.5931, -0.8963, 0.01357, 0.4433, -0.8963, 0.01357, 0.4433, -0.8963, 0.01357, 0.4433, -0.8963, 0.01357, 0.4433, -0.8217, 0.2428, 0.5156, -0.8217, 0.2428, 0.5156, -0.8217, 0.2428, 0.5156, -0.8217, 0.2428, 0.5156, -0.5086, 0.726, -0.4628, -0.5086, 0.726, -0.4628, -0.5086, 0.726, -0.4628, -0.5086, 0.726, -0.4628, -0.4571, 0.7914, -0.4058, -0.4571, 0.7914, -0.4058, -0.4571, 0.7914, -0.4058, -0.4571, 0.7914, -0.4058, -0.6771, 0.6745, -0.2941, -0.6771, 0.6745, -0.2941, -0.6771, 0.6745, -0.2941, -0.6771, 0.6745, -0.2941, -0.7738, 0.5084, -0.3779, -0.7738, 0.5084, -0.3779, -0.7738, 0.5084, -0.3779, -0.5642, 0.745, -0.3559, -0.5642, 0.745, -0.3559, -0.5642, 0.745, -0.3559, -0.6973, 0.6801, -0.2266, -0.6973, 0.6801, -0.2266, -0.6973, 0.6801, -0.2266, -0.6973, 0.6801, -0.2266, -0.3379, 0.9365, -0.09381, -0.3379, 0.9365, -0.09381, -0.3379, 0.9365, -0.09381, -0.3379, 0.9365, -0.09381, -0.9013, 0.3466, -0.26, -0.9013, 0.3466, -0.26, -0.9013, 0.3466, -0.26, -0.2591, 0.9633, -0.07066, -0.2591, 0.9633, -0.07066, -0.2591, 0.9633, -0.07066, -0.3927, 0.8773, -0.2758, -0.3927, 0.8773, -0.2758, -0.3927, 0.8773, -0.2758, -0.3927, 0.8773, -0.2758, -0.5212, 0.8153, -0.2522, -0.5212, 0.8153, -0.2522, -0.5212, 0.8153, -0.2522, -0.5212, 0.8153, -0.2522, -0.5832, 0.6712, -0.4575, -0.5832, 0.6712, -0.4575, -0.5832, 0.6712, -0.4575, -0.5832, 0.6712, -0.4575, -0.2045, 0.02221, 0.9786, -0.2041, 0.02126, 0.9787, -0.2041, 0.02126, 0.9787, -0.2034, 0.02164, 0.9789, 0.7432, 0.03317, -0.6683, 0.7432, 0.03317, -0.6683, 0.7432, 0.03317, -0.6683, 0.7432, 0.03317, -0.6683, 0.7998, 0.04318, 0.5988, 0.7998, 0.04318, 0.5988, 0.7998, 0.04318, 0.5988, 0.8004, 0.04354, 0.5979, 0.6645, 0.2658, 0.6985, 0.6645, 0.2658, 0.6985, 0.6645, 0.2658, 0.6985, 0.6645, 0.2658, 0.6985, -0.2731, -0.9579, -0.08825, -0.2731, -0.9579, -0.08825, -0.2731, -0.9579, -0.08825, -0.2731, -0.9579, -0.08825, 0.9177, -0.156, -0.3653, 0.9177, -0.156, -0.3653, 0.9177, -0.156, -0.3653, -0.3576, 0.6773, -0.6429, -0.3576, 0.6773, -0.6429, -0.3576, 0.6773, -0.6429, -0.3576, 0.6773, -0.6429, -0.9378, 0.3116, 0.1532, -0.9378, 0.3116, 0.1532, -0.9378, 0.3116, 0.1532, -0.9378, 0.3116, 0.1532, 0.5656, 0.4491, -0.6917, 0.5656, 0.4491, -0.6917, 0.5656, 0.4491, -0.6917, 0.5656, 0.4491, -0.6917, 0.3897, -0.7232, 0.5701, 0.3897, -0.7232, 0.5701, 0.3897, -0.7232, 0.5701, 0.3897, -0.7232, 0.5701, 0.4079, 0.5397, 0.7364, 0.4079, 0.5397, 0.7364, 0.4079, 0.5397, 0.7364, 0.3837, -0.2136, -0.8984, 0.3837, -0.2136, -0.8984, 0.3837, -0.2136, -0.8984, 0.3837, -0.2136, -0.8984, -0.4907, -0.442, 0.7509, -0.4907, -0.442, 0.7509, -0.4907, -0.442, 0.7509, -0.4907, -0.442, 0.7509, 0.4666, 0.8096, -0.356, 0.4666, 0.8096, -0.356, 0.4666, 0.8096, -0.356, 0.4666, 0.8096, -0.356, -0.157, -0.952, -0.2629, -0.157, -0.952, -0.2629, -0.157, -0.952, -0.2629, -0.157, -0.952, -0.2629, -0.1132, 0.674, 0.73, -0.1132, 0.674, 0.73, -0.1132, 0.674, 0.73, -0.1132, 0.674, 0.73, 0.518, -0.2515, -0.8175, 0.518, -0.2515, -0.8175, 0.518, -0.2515, -0.8175, 0.518, -0.2515, -0.8175, -0.4689, -0.6733, 0.5717, -0.4689, -0.6733, 0.5717, -0.4689, -0.6733, 0.5717, -0.4689, -0.6733, 0.5717, 0.2984, 0.9299, -0.215, 0.2984, 0.9299, -0.215, 0.2984, 0.9299, -0.215, 0.2984, 0.9299, -0.215, -0.1057, -0.9929, -0.05507, -0.1057, -0.9929, -0.05507, -0.1057, -0.9929, -0.05507, -0.1057, -0.9929, -0.05507, -0.122, 0.9042, 0.4094, -0.122, 0.9042, 0.4094, -0.122, 0.9042, 0.4094, -0.122, 0.9042, 0.4094, -0.1275, 0.6732, 0.7284, -0.1275, 0.6732, 0.7284, -0.1275, 0.6732, 0.7284, -0.1275, 0.6732, 0.7284, -0.1731, -0.9469, -0.2711, -0.1731, -0.9469, -0.2711, -0.1731, -0.9469, -0.2711, -0.1731, -0.9469, -0.2711, 0.484, 0.8036, -0.3464, 0.484, 0.8036, -0.3464, 0.484, 0.8036, -0.3464, 0.484, 0.8036, -0.3464, -0.5139, -0.3677, 0.775, -0.5139, -0.3677, 0.775, -0.5139, -0.3677, 0.775, -0.5139, -0.3677, 0.775, 0.4226, -0.1992, -0.8841, 0.4226, -0.1992, -0.8841, 0.4226, -0.1992, -0.8841, 0.4226, -0.1992, -0.8841, -0.13, 0.7492, 0.6495, -0.13, 0.7492, 0.6495, -0.13, 0.7492, 0.6495, -0.13, 0.7492, 0.6495, -0.08529, 0.8145, 0.5738, -0.08529, 0.8145, 0.5738, -0.08529, 0.8145, 0.5738, -0.08529, 0.8145, 0.5738, -0.1403, -0.9573, -0.2527, -0.1403, -0.9573, -0.2527, -0.1403, -0.9573, -0.2527, -0.1403, -0.9573, -0.2527, -0.1726, -0.9722, -0.1583, -0.1726, -0.9722, -0.1583, -0.1726, -0.9722, -0.1583, -0.1726, -0.9722, -0.1583, 0.4332, 0.8636, -0.258, 0.4332, 0.8636, -0.258, 0.4332, 0.8636, -0.258, 0.4332, 0.8636, -0.258, 0.3935, 0.884, -0.2524, 0.3935, 0.884, -0.2524, 0.3935, 0.884, -0.2524, 0.3935, 0.884, -0.2524, -0.5434, -0.5093, 0.6673, -0.5434, -0.5093, 0.6673, -0.5434, -0.5093, 0.6673, -0.5434, -0.5093, 0.6673, -0.4917, -0.644, 0.586, -0.4917, -0.644, 0.586, -0.4917, -0.644, 0.586, -0.4917, -0.644, 0.586, 0.4545, -0.1886, -0.8706, 0.4545, -0.1886, -0.8706, 0.4545, -0.1886, -0.8706, 0.4545, -0.1886, -0.8706, 0.4499, -0.1731, -0.8761, 0.4499, -0.1731, -0.8761, 0.4499, -0.1731, -0.8761, 0.4499, -0.1731, -0.8761, 0.1937, -0.981, 0.01058, 0.1937, -0.981, 0.01058, 0.1937, -0.981, 0.01058, 0.1937, -0.981, 0.01058, 0.09609, -0.96, 0.263, 0.09609, -0.96, 0.263, 0.09609, -0.96, 0.263, 0.2266, -0.9727, -0.05032, 0.2266, -0.9727, -0.05032, 0.2266, -0.9727, -0.05032, -0.3262, -0.9255, -0.1926, -0.3262, -0.9255, -0.1926, -0.3262, -0.9255, -0.1926, -0.533, -0.3027, 0.7901, -0.533, -0.3027, 0.7901, -0.533, -0.3027, 0.7901, 0.08323, 0.02762, -0.9961, 0.08323, 0.02762, -0.9961, 0.08323, 0.02762, -0.9961, 0.4865, 0.8199, -0.3018, 0.4865, 0.8199, -0.3018, 0.4865, 0.8199, -0.3018, 0.4865, 0.8199, -0.3018, -0.1599, 0.6651, 0.7294, -0.1599, 0.6651, 0.7294, -0.1599, 0.6651, 0.7294, -0.1599, 0.6651, 0.7294, -0.4216, -0.8108, -0.4061, -0.4216, -0.8108, -0.4061, -0.4216, -0.8108, -0.4061, -0.1974, -0.9378, -0.2856, -0.1974, -0.9378, -0.2856, -0.1974, -0.9378, -0.2856, -0.1974, -0.9378, -0.2856, -0.4634, 0.0001344, -0.8862, -0.4634, 0.0001344, -0.8862, -0.4634, 0.0001344, -0.8862, -0.4634, 0.0001344, -0.8862, 0.8469, 0.03562, 0.5306, 0.8469, 0.03562, 0.5306, 0.8471, 0.03465, 0.5303, 0.8469, 0.03562, 0.5306, -0.9974, -0.01221, 0.07058, -0.9975, -0.0129, 0.07014, -0.9974, -0.01221, 0.07058, -0.9974, -0.01221, 0.07058, 0.7409, 0.02668, -0.6711, 0.7409, 0.02668, -0.6711, 0.7409, 0.02668, -0.6711, 0.7409, 0.02668, -0.6711, -0.208, 0.01699, 0.978, -0.2089, 0.01647, 0.9778, -0.2077, 0.01624, 0.9781, -0.208, 0.01699, 0.978, -0.8449, -0.02176, -0.5344, -0.8448, -0.021, -0.5347, -0.8449, -0.02176, -0.5344, -0.8449, -0.02176, -0.5344, -0.7934, 0.421, -0.4396, -0.7931, 0.4209, -0.4404, -0.7934, 0.421, -0.4396, -0.6588, 0.6321, -0.408, -0.6588, 0.6321, -0.408, -0.6588, 0.6321, -0.408, -0.6588, 0.6321, -0.408, -0.1503, 0.9882, -0.03068, -0.1503, 0.9882, -0.03068, -0.1503, 0.9882, -0.03068, -0.1503, 0.9882, -0.03068, 0.0, -1.0, 5.489e-08, 0.0, -1.0, 5.489e-08, 0.0, -1.0, 5.489e-08, 0.0, -1.0, 5.489e-08, 0.0, -1.0, 5.489e-08])] * 3)])

# ---- objects
ob_dead_pine_tree_crk_l_07 = bpy.data.objects.new('Dead_Pine_Tree_crk_l_07', me_dead_pine_tree_crk_l_07)

# ---- transforms, parenting, visibility, modifiers, constraints
ob_dead_pine_tree_crk_l_07.location = (0.0, 0.0, 0.0)
ob_dead_pine_tree_crk_l_07.rotation_euler = (1.571, -0.0, 0.0)
ob_dead_pine_tree_crk_l_07.lineart.crease_threshold = 0.0

# ---- collection membership
col_collection_1.objects.link(ob_dead_pine_tree_crk_l_07)

# ---- scene / render settings (as saved in the file)
scene.frame_start = 1; scene.frame_end = 250; scene.frame_set(1)
scene.render.engine = 'BLENDER_EEVEE_NEXT'
scene.render.resolution_percentage = 50
scene.render.dither_intensity = 0.0
scene.cycles.use_denoising = False
scene.cycles.samples = 128
scene.cycles.sampling_pattern = 'TABULATED_SOBOL'
scene.cycles.light_sampling_threshold = 0.0
scene.cycles.use_adaptive_sampling = False
scene.cycles.use_light_tree = False
scene.cycles.blur_glossy = 0.0
scene.cycles.sample_clamp_indirect = 0.0
scene.view_settings.view_transform = 'Standard'
bpy.context.view_layer.update()

# ---- added for rendering (the .blend has no active camera and no usable light): camera, sun
cam_auto = bpy.data.cameras.new('AutoCamera')
cam_auto.lens = 50.0
cam_auto.sensor_width = 36.0
cam_auto.clip_end = 1000.0
ob_auto_camera = bpy.data.objects.new('AutoCamera', cam_auto)
scene.collection.objects.link(ob_auto_camera)
ob_auto_camera.location = (21.6192, -21.5674, 14.7948)
ob_auto_camera.rotation_euler = (1.09748, -7.21219e-08, 0.694738)
scene.camera = ob_auto_camera
light_auto_sun = bpy.data.lights.new('AutoSun', 'SUN')
light_auto_sun.energy = 3.0
light_auto_sun.angle = 0.0523599
ob_auto_sun = bpy.data.objects.new('AutoSun', light_auto_sun)
scene.collection.objects.link(ob_auto_sun)
ob_auto_sun.rotation_euler = (0.872665, 0.174533, 0.523599)
bpy.context.view_layer.update()
